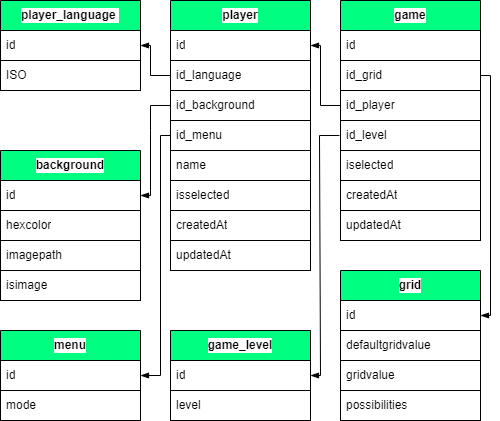

The diagram above was exported from draw.io. Its source (the exported page's mxGraphModel, read from the mxfile embedded in the PNG):
<mxGraphModel dx="924" dy="410" grid="1" gridSize="10" guides="1" tooltips="1" connect="1" arrows="1" fold="1" page="1" pageScale="1" pageWidth="827" pageHeight="1169" background="#ffffff" math="0" shadow="0">
  <root>
    <mxCell id="0" />
    <mxCell id="1" parent="0" />
    <mxCell id="158" value="player_language&amp;nbsp;" style="swimlane;fontStyle=1;childLayout=stackLayout;horizontal=1;startSize=30;horizontalStack=0;resizeParent=1;resizeParentMax=0;resizeLast=0;collapsible=0;marginBottom=0;whiteSpace=wrap;html=1;swimlaneLine=1;fontColor=#000000;labelBorderColor=none;strokeColor=#000000;fillColor=#00FF80;swimlaneFillColor=none;gradientColor=none;labelBackgroundColor=#FFFFFF;" parent="1" vertex="1">
      <mxGeometry x="250" y="260" width="140" height="90" as="geometry" />
    </mxCell>
    <mxCell id="159" value="id" style="text;strokeColor=#000000;fillColor=#FFFFFF;align=left;verticalAlign=middle;spacingLeft=4;spacingRight=4;overflow=hidden;points=[[0,0.5],[1,0.5]];portConstraint=eastwest;rotatable=0;whiteSpace=wrap;html=1;fontColor=#000000;labelBorderColor=none;swimlaneFillColor=none;gradientColor=none;labelBackgroundColor=#FFFFFF;" parent="158" vertex="1">
      <mxGeometry y="30" width="140" height="30" as="geometry" />
    </mxCell>
    <mxCell id="422" value="ISO" style="text;strokeColor=#000000;fillColor=#FFFFFF;align=left;verticalAlign=middle;spacingLeft=4;spacingRight=4;overflow=hidden;points=[[0,0.5],[1,0.5]];portConstraint=eastwest;rotatable=0;whiteSpace=wrap;html=1;fontColor=#000000;labelBorderColor=none;swimlaneFillColor=none;gradientColor=none;labelBackgroundColor=#FFFFFF;" parent="158" vertex="1">
      <mxGeometry y="60" width="140" height="30" as="geometry" />
    </mxCell>
    <mxCell id="184" value="player" style="swimlane;fontStyle=1;childLayout=stackLayout;horizontal=1;startSize=30;horizontalStack=0;resizeParent=1;resizeParentMax=0;resizeLast=0;collapsible=0;marginBottom=0;whiteSpace=wrap;html=1;swimlaneLine=1;fontColor=#000000;labelBorderColor=none;strokeColor=#000000;fillColor=#00FF80;swimlaneFillColor=none;gradientColor=none;labelBackgroundColor=#FFFFFF;" parent="1" vertex="1">
      <mxGeometry x="420" y="260" width="140" height="270" as="geometry" />
    </mxCell>
    <mxCell id="185" value="id" style="text;strokeColor=#000000;fillColor=#FFFFFF;align=left;verticalAlign=middle;spacingLeft=4;spacingRight=4;overflow=hidden;points=[[0,0.5],[1,0.5]];portConstraint=eastwest;rotatable=0;whiteSpace=wrap;html=1;fontColor=#000000;labelBorderColor=none;swimlaneFillColor=none;gradientColor=none;labelBackgroundColor=#FFFFFF;" parent="184" vertex="1">
      <mxGeometry y="30" width="140" height="30" as="geometry" />
    </mxCell>
    <mxCell id="348" value="id_language" style="text;strokeColor=#000000;fillColor=#FFFFFF;align=left;verticalAlign=middle;spacingLeft=4;spacingRight=4;overflow=hidden;points=[[0,0.5],[1,0.5]];portConstraint=eastwest;rotatable=0;whiteSpace=wrap;html=1;fontColor=#000000;labelBorderColor=none;swimlaneFillColor=none;gradientColor=none;labelBackgroundColor=#FFFFFF;" parent="184" vertex="1">
      <mxGeometry y="60" width="140" height="30" as="geometry" />
    </mxCell>
    <mxCell id="459" value="id_background" style="text;strokeColor=#000000;fillColor=#FFFFFF;align=left;verticalAlign=middle;spacingLeft=4;spacingRight=4;overflow=hidden;points=[[0,0.5],[1,0.5]];portConstraint=eastwest;rotatable=0;whiteSpace=wrap;html=1;fontColor=#000000;labelBorderColor=none;swimlaneFillColor=none;gradientColor=none;labelBackgroundColor=#FFFFFF;" parent="184" vertex="1">
      <mxGeometry y="90" width="140" height="30" as="geometry" />
    </mxCell>
    <mxCell id="485" value="id_menu" style="text;strokeColor=#000000;fillColor=#FFFFFF;align=left;verticalAlign=middle;spacingLeft=4;spacingRight=4;overflow=hidden;points=[[0,0.5],[1,0.5]];portConstraint=eastwest;rotatable=0;whiteSpace=wrap;html=1;fontColor=#000000;labelBorderColor=none;swimlaneFillColor=none;gradientColor=none;labelBackgroundColor=#FFFFFF;" parent="184" vertex="1">
      <mxGeometry y="120" width="140" height="30" as="geometry" />
    </mxCell>
    <mxCell id="424" value="name" style="text;strokeColor=#000000;fillColor=#FFFFFF;align=left;verticalAlign=middle;spacingLeft=4;spacingRight=4;overflow=hidden;points=[[0,0.5],[1,0.5]];portConstraint=eastwest;rotatable=0;whiteSpace=wrap;html=1;fontColor=#000000;labelBorderColor=none;swimlaneFillColor=none;gradientColor=none;labelBackgroundColor=#FFFFFF;" parent="184" vertex="1">
      <mxGeometry y="150" width="140" height="30" as="geometry" />
    </mxCell>
    <mxCell id="473" value="isselected" style="text;strokeColor=#000000;fillColor=#FFFFFF;align=left;verticalAlign=middle;spacingLeft=4;spacingRight=4;overflow=hidden;points=[[0,0.5],[1,0.5]];portConstraint=eastwest;rotatable=0;whiteSpace=wrap;html=1;fontColor=#000000;labelBorderColor=none;swimlaneFillColor=none;gradientColor=none;labelBackgroundColor=#FFFFFF;" parent="184" vertex="1">
      <mxGeometry y="180" width="140" height="30" as="geometry" />
    </mxCell>
    <mxCell id="425" value="createdAt" style="text;strokeColor=#000000;fillColor=#FFFFFF;align=left;verticalAlign=middle;spacingLeft=4;spacingRight=4;overflow=hidden;points=[[0,0.5],[1,0.5]];portConstraint=eastwest;rotatable=0;whiteSpace=wrap;html=1;fontColor=#000000;labelBorderColor=none;swimlaneFillColor=none;gradientColor=none;labelBackgroundColor=#FFFFFF;" parent="184" vertex="1">
      <mxGeometry y="210" width="140" height="30" as="geometry" />
    </mxCell>
    <mxCell id="426" value="updatedAt" style="text;strokeColor=#000000;fillColor=#FFFFFF;align=left;verticalAlign=middle;spacingLeft=4;spacingRight=4;overflow=hidden;points=[[0,0.5],[1,0.5]];portConstraint=eastwest;rotatable=0;whiteSpace=wrap;html=1;fontColor=#000000;labelBorderColor=none;swimlaneFillColor=none;gradientColor=none;labelBackgroundColor=#FFFFFF;" parent="184" vertex="1">
      <mxGeometry y="240" width="140" height="30" as="geometry" />
    </mxCell>
    <mxCell id="272" value="" style="edgeStyle=none;html=1;strokeColor=#000000;endArrow=blockThin;endFill=1;entryX=1;entryY=0.5;entryDx=0;entryDy=0;rounded=0;exitX=0;exitY=0.5;exitDx=0;exitDy=0;" parent="1" source="348" target="159" edge="1">
      <mxGeometry relative="1" as="geometry">
        <mxPoint x="427" y="335" as="sourcePoint" />
        <mxPoint x="227" y="385" as="targetPoint" />
        <Array as="points">
          <mxPoint x="400" y="335" />
          <mxPoint x="400" y="305" />
        </Array>
      </mxGeometry>
    </mxCell>
    <mxCell id="407" value="game" style="swimlane;fontStyle=1;childLayout=stackLayout;horizontal=1;startSize=30;horizontalStack=0;resizeParent=1;resizeParentMax=0;resizeLast=0;collapsible=0;marginBottom=0;whiteSpace=wrap;html=1;swimlaneLine=1;fontColor=#000000;labelBorderColor=none;strokeColor=#000000;fillColor=#00FF80;swimlaneFillColor=none;gradientColor=none;labelBackgroundColor=#FFFFFF;" parent="1" vertex="1">
      <mxGeometry x="590" y="260" width="140" height="240" as="geometry" />
    </mxCell>
    <mxCell id="408" value="id" style="text;strokeColor=#000000;fillColor=#FFFFFF;align=left;verticalAlign=middle;spacingLeft=4;spacingRight=4;overflow=hidden;points=[[0,0.5],[1,0.5]];portConstraint=eastwest;rotatable=0;whiteSpace=wrap;html=1;fontColor=#000000;labelBorderColor=none;swimlaneFillColor=none;gradientColor=none;labelBackgroundColor=#FFFFFF;" parent="407" vertex="1">
      <mxGeometry y="30" width="140" height="30" as="geometry" />
    </mxCell>
    <mxCell id="454" value="id_grid" style="text;strokeColor=#000000;fillColor=#FFFFFF;align=left;verticalAlign=middle;spacingLeft=4;spacingRight=4;overflow=hidden;points=[[0,0.5],[1,0.5]];portConstraint=eastwest;rotatable=0;whiteSpace=wrap;html=1;fontColor=#000000;labelBorderColor=none;swimlaneFillColor=none;gradientColor=none;labelBackgroundColor=#FFFFFF;" parent="407" vertex="1">
      <mxGeometry y="60" width="140" height="30" as="geometry" />
    </mxCell>
    <mxCell id="456" value="id_player" style="text;strokeColor=#000000;fillColor=#FFFFFF;align=left;verticalAlign=middle;spacingLeft=4;spacingRight=4;overflow=hidden;points=[[0,0.5],[1,0.5]];portConstraint=eastwest;rotatable=0;whiteSpace=wrap;html=1;fontColor=#000000;labelBorderColor=none;swimlaneFillColor=none;gradientColor=none;labelBackgroundColor=#FFFFFF;" parent="407" vertex="1">
      <mxGeometry y="90" width="140" height="30" as="geometry" />
    </mxCell>
    <mxCell id="434" value="id_level" style="text;strokeColor=#000000;fillColor=#FFFFFF;align=left;verticalAlign=middle;spacingLeft=4;spacingRight=4;overflow=hidden;points=[[0,0.5],[1,0.5]];portConstraint=eastwest;rotatable=0;whiteSpace=wrap;html=1;fontColor=#000000;labelBorderColor=none;swimlaneFillColor=none;gradientColor=none;labelBackgroundColor=#FFFFFF;" parent="407" vertex="1">
      <mxGeometry y="120" width="140" height="30" as="geometry" />
    </mxCell>
    <mxCell id="472" value="iselected" style="text;strokeColor=#000000;fillColor=#FFFFFF;align=left;verticalAlign=middle;spacingLeft=4;spacingRight=4;overflow=hidden;points=[[0,0.5],[1,0.5]];portConstraint=eastwest;rotatable=0;whiteSpace=wrap;html=1;fontColor=#000000;labelBorderColor=none;swimlaneFillColor=none;gradientColor=none;labelBackgroundColor=#FFFFFF;" parent="407" vertex="1">
      <mxGeometry y="150" width="140" height="30" as="geometry" />
    </mxCell>
    <mxCell id="435" value="createdAt" style="text;strokeColor=#000000;fillColor=#FFFFFF;align=left;verticalAlign=middle;spacingLeft=4;spacingRight=4;overflow=hidden;points=[[0,0.5],[1,0.5]];portConstraint=eastwest;rotatable=0;whiteSpace=wrap;html=1;fontColor=#000000;labelBorderColor=none;swimlaneFillColor=none;gradientColor=none;labelBackgroundColor=#FFFFFF;" parent="407" vertex="1">
      <mxGeometry y="180" width="140" height="30" as="geometry" />
    </mxCell>
    <mxCell id="436" value="updatedAt" style="text;strokeColor=#000000;fillColor=#FFFFFF;align=left;verticalAlign=middle;spacingLeft=4;spacingRight=4;overflow=hidden;points=[[0,0.5],[1,0.5]];portConstraint=eastwest;rotatable=0;whiteSpace=wrap;html=1;fontColor=#000000;labelBorderColor=none;swimlaneFillColor=none;gradientColor=none;labelBackgroundColor=#FFFFFF;" parent="407" vertex="1">
      <mxGeometry y="210" width="140" height="30" as="geometry" />
    </mxCell>
    <mxCell id="410" value="grid" style="swimlane;fontStyle=1;childLayout=stackLayout;horizontal=1;startSize=30;horizontalStack=0;resizeParent=1;resizeParentMax=0;resizeLast=0;collapsible=0;marginBottom=0;whiteSpace=wrap;html=1;swimlaneLine=1;fontColor=#000000;labelBorderColor=none;strokeColor=#000000;fillColor=#00FF80;swimlaneFillColor=none;gradientColor=none;labelBackgroundColor=#FFFFFF;" parent="1" vertex="1">
      <mxGeometry x="590" y="530" width="140" height="150" as="geometry" />
    </mxCell>
    <mxCell id="411" value="id" style="text;strokeColor=#000000;fillColor=#FFFFFF;align=left;verticalAlign=middle;spacingLeft=4;spacingRight=4;overflow=hidden;points=[[0,0.5],[1,0.5]];portConstraint=eastwest;rotatable=0;whiteSpace=wrap;html=1;fontColor=#000000;labelBorderColor=none;swimlaneFillColor=none;gradientColor=none;labelBackgroundColor=#FFFFFF;" parent="410" vertex="1">
      <mxGeometry y="30" width="140" height="30" as="geometry" />
    </mxCell>
    <mxCell id="442" value="defaultgridvalue" style="text;strokeColor=#000000;fillColor=#FFFFFF;align=left;verticalAlign=middle;spacingLeft=4;spacingRight=4;overflow=hidden;points=[[0,0.5],[1,0.5]];portConstraint=eastwest;rotatable=0;whiteSpace=wrap;html=1;fontColor=#000000;labelBorderColor=none;swimlaneFillColor=none;gradientColor=none;labelBackgroundColor=#FFFFFF;" parent="410" vertex="1">
      <mxGeometry y="60" width="140" height="30" as="geometry" />
    </mxCell>
    <mxCell id="443" value="gridvalue" style="text;strokeColor=#000000;fillColor=#FFFFFF;align=left;verticalAlign=middle;spacingLeft=4;spacingRight=4;overflow=hidden;points=[[0,0.5],[1,0.5]];portConstraint=eastwest;rotatable=0;whiteSpace=wrap;html=1;fontColor=#000000;labelBorderColor=none;swimlaneFillColor=none;gradientColor=none;labelBackgroundColor=#FFFFFF;" parent="410" vertex="1">
      <mxGeometry y="90" width="140" height="30" as="geometry" />
    </mxCell>
    <mxCell id="487" value="possibilities" style="text;strokeColor=#000000;fillColor=#FFFFFF;align=left;verticalAlign=middle;spacingLeft=4;spacingRight=4;overflow=hidden;points=[[0,0.5],[1,0.5]];portConstraint=eastwest;rotatable=0;whiteSpace=wrap;html=1;fontColor=#000000;labelBorderColor=none;swimlaneFillColor=none;gradientColor=none;labelBackgroundColor=#FFFFFF;" parent="410" vertex="1">
      <mxGeometry y="120" width="140" height="30" as="geometry" />
    </mxCell>
    <mxCell id="416" value="background" style="swimlane;fontStyle=1;childLayout=stackLayout;horizontal=1;startSize=30;horizontalStack=0;resizeParent=1;resizeParentMax=0;resizeLast=0;collapsible=0;marginBottom=0;whiteSpace=wrap;html=1;swimlaneLine=1;fontColor=#000000;labelBorderColor=none;strokeColor=#000000;fillColor=#00FF80;swimlaneFillColor=none;gradientColor=none;labelBackgroundColor=#FFFFFF;" parent="1" vertex="1">
      <mxGeometry x="250" y="410" width="140" height="150" as="geometry" />
    </mxCell>
    <mxCell id="417" value="id" style="text;strokeColor=#000000;fillColor=#FFFFFF;align=left;verticalAlign=middle;spacingLeft=4;spacingRight=4;overflow=hidden;points=[[0,0.5],[1,0.5]];portConstraint=eastwest;rotatable=0;whiteSpace=wrap;html=1;fontColor=#000000;labelBorderColor=none;swimlaneFillColor=none;gradientColor=none;labelBackgroundColor=#FFFFFF;" parent="416" vertex="1">
      <mxGeometry y="30" width="140" height="30" as="geometry" />
    </mxCell>
    <mxCell id="451" value="hexcolor" style="text;strokeColor=#000000;fillColor=#FFFFFF;align=left;verticalAlign=middle;spacingLeft=4;spacingRight=4;overflow=hidden;points=[[0,0.5],[1,0.5]];portConstraint=eastwest;rotatable=0;whiteSpace=wrap;html=1;fontColor=#000000;labelBorderColor=none;swimlaneFillColor=none;gradientColor=none;labelBackgroundColor=#FFFFFF;" parent="416" vertex="1">
      <mxGeometry y="60" width="140" height="30" as="geometry" />
    </mxCell>
    <mxCell id="450" value="imagepath" style="text;strokeColor=#000000;fillColor=#FFFFFF;align=left;verticalAlign=middle;spacingLeft=4;spacingRight=4;overflow=hidden;points=[[0,0.5],[1,0.5]];portConstraint=eastwest;rotatable=0;whiteSpace=wrap;html=1;fontColor=#000000;labelBorderColor=none;swimlaneFillColor=none;gradientColor=none;labelBackgroundColor=#FFFFFF;" parent="416" vertex="1">
      <mxGeometry y="90" width="140" height="30" as="geometry" />
    </mxCell>
    <mxCell id="453" value="isimage" style="text;strokeColor=#000000;fillColor=#FFFFFF;align=left;verticalAlign=middle;spacingLeft=4;spacingRight=4;overflow=hidden;points=[[0,0.5],[1,0.5]];portConstraint=eastwest;rotatable=0;whiteSpace=wrap;html=1;fontColor=#000000;labelBorderColor=none;swimlaneFillColor=none;gradientColor=none;labelBackgroundColor=#FFFFFF;" parent="416" vertex="1">
      <mxGeometry y="120" width="140" height="30" as="geometry" />
    </mxCell>
    <mxCell id="455" value="" style="edgeStyle=none;html=1;strokeColor=#000000;endArrow=blockThin;endFill=1;entryX=1;entryY=0.5;entryDx=0;entryDy=0;rounded=0;exitX=1;exitY=0.5;exitDx=0;exitDy=0;" parent="1" source="454" target="411" edge="1">
      <mxGeometry relative="1" as="geometry">
        <mxPoint x="750" y="350" as="sourcePoint" />
        <mxPoint x="747" y="205" as="targetPoint" />
        <Array as="points">
          <mxPoint x="740" y="335" />
          <mxPoint x="740" y="575" />
        </Array>
      </mxGeometry>
    </mxCell>
    <mxCell id="457" value="" style="edgeStyle=none;html=1;strokeColor=#000000;endArrow=blockThin;endFill=1;entryX=1;entryY=0.5;entryDx=0;entryDy=0;rounded=0;exitX=0;exitY=0.5;exitDx=0;exitDy=0;" parent="1" source="456" target="185" edge="1">
      <mxGeometry relative="1" as="geometry">
        <mxPoint x="437" y="345" as="sourcePoint" />
        <mxPoint x="407" y="315" as="targetPoint" />
        <Array as="points">
          <mxPoint x="570" y="365" />
          <mxPoint x="570" y="305" />
        </Array>
      </mxGeometry>
    </mxCell>
    <mxCell id="465" value="" style="edgeStyle=none;html=1;strokeColor=#000000;endArrow=blockThin;endFill=1;entryX=1;entryY=0.5;entryDx=0;entryDy=0;rounded=0;exitX=0;exitY=0.5;exitDx=0;exitDy=0;" parent="1" source="459" target="417" edge="1">
      <mxGeometry relative="1" as="geometry">
        <mxPoint x="420" y="385" as="sourcePoint" />
        <mxPoint x="390" y="355" as="targetPoint" />
        <Array as="points">
          <mxPoint x="400" y="365" />
          <mxPoint x="400" y="390" />
          <mxPoint x="400" y="450" />
          <mxPoint x="400" y="455" />
        </Array>
      </mxGeometry>
    </mxCell>
    <mxCell id="474" value="game_level" style="swimlane;fontStyle=1;childLayout=stackLayout;horizontal=1;startSize=30;horizontalStack=0;resizeParent=1;resizeParentMax=0;resizeLast=0;collapsible=0;marginBottom=0;whiteSpace=wrap;html=1;swimlaneLine=1;fontColor=#000000;labelBorderColor=none;strokeColor=#000000;fillColor=#00FF80;swimlaneFillColor=none;gradientColor=none;labelBackgroundColor=#FFFFFF;" parent="1" vertex="1">
      <mxGeometry x="420" y="590" width="140" height="90" as="geometry" />
    </mxCell>
    <mxCell id="475" value="id" style="text;strokeColor=#000000;fillColor=#FFFFFF;align=left;verticalAlign=middle;spacingLeft=4;spacingRight=4;overflow=hidden;points=[[0,0.5],[1,0.5]];portConstraint=eastwest;rotatable=0;whiteSpace=wrap;html=1;fontColor=#000000;labelBorderColor=none;swimlaneFillColor=none;gradientColor=none;labelBackgroundColor=#FFFFFF;" parent="474" vertex="1">
      <mxGeometry y="30" width="140" height="30" as="geometry" />
    </mxCell>
    <mxCell id="476" value="level" style="text;strokeColor=#000000;fillColor=#FFFFFF;align=left;verticalAlign=middle;spacingLeft=4;spacingRight=4;overflow=hidden;points=[[0,0.5],[1,0.5]];portConstraint=eastwest;rotatable=0;whiteSpace=wrap;html=1;fontColor=#000000;labelBorderColor=none;swimlaneFillColor=none;gradientColor=none;labelBackgroundColor=#FFFFFF;" parent="474" vertex="1">
      <mxGeometry y="60" width="140" height="30" as="geometry" />
    </mxCell>
    <mxCell id="477" value="" style="edgeStyle=none;html=1;strokeColor=#000000;endArrow=blockThin;endFill=1;entryX=1;entryY=0.5;entryDx=0;entryDy=0;rounded=0;exitX=0;exitY=0.5;exitDx=0;exitDy=0;" parent="1" target="475" edge="1">
      <mxGeometry relative="1" as="geometry">
        <mxPoint x="589" y="395" as="sourcePoint" />
        <mxPoint x="559" y="575" as="targetPoint" />
        <Array as="points">
          <mxPoint x="569" y="395" />
          <mxPoint x="570" y="635" />
        </Array>
      </mxGeometry>
    </mxCell>
    <mxCell id="482" value="menu" style="swimlane;fontStyle=1;childLayout=stackLayout;horizontal=1;startSize=30;horizontalStack=0;resizeParent=1;resizeParentMax=0;resizeLast=0;collapsible=0;marginBottom=0;whiteSpace=wrap;html=1;swimlaneLine=1;fontColor=#000000;labelBorderColor=none;strokeColor=#000000;fillColor=#00FF80;swimlaneFillColor=none;gradientColor=none;labelBackgroundColor=#FFFFFF;" parent="1" vertex="1">
      <mxGeometry x="250" y="590" width="140" height="90" as="geometry" />
    </mxCell>
    <mxCell id="483" value="id" style="text;strokeColor=#000000;fillColor=#FFFFFF;align=left;verticalAlign=middle;spacingLeft=4;spacingRight=4;overflow=hidden;points=[[0,0.5],[1,0.5]];portConstraint=eastwest;rotatable=0;whiteSpace=wrap;html=1;fontColor=#000000;labelBorderColor=none;swimlaneFillColor=none;gradientColor=none;labelBackgroundColor=#FFFFFF;" parent="482" vertex="1">
      <mxGeometry y="30" width="140" height="30" as="geometry" />
    </mxCell>
    <mxCell id="484" value="mode" style="text;strokeColor=#000000;fillColor=#FFFFFF;align=left;verticalAlign=middle;spacingLeft=4;spacingRight=4;overflow=hidden;points=[[0,0.5],[1,0.5]];portConstraint=eastwest;rotatable=0;whiteSpace=wrap;html=1;fontColor=#000000;labelBorderColor=none;swimlaneFillColor=none;gradientColor=none;labelBackgroundColor=#FFFFFF;" parent="482" vertex="1">
      <mxGeometry y="60" width="140" height="30" as="geometry" />
    </mxCell>
    <mxCell id="486" value="" style="edgeStyle=none;html=1;strokeColor=#000000;endArrow=blockThin;endFill=1;entryX=1;entryY=0.5;entryDx=0;entryDy=0;rounded=0;exitX=0;exitY=0.5;exitDx=0;exitDy=0;" parent="1" source="485" target="483" edge="1">
      <mxGeometry relative="1" as="geometry">
        <mxPoint x="430.0000000000002" y="505" as="sourcePoint" />
        <mxPoint x="400.0000000000002" y="595" as="targetPoint" />
        <Array as="points">
          <mxPoint x="410" y="395" />
          <mxPoint x="410" y="635" />
        </Array>
      </mxGeometry>
    </mxCell>
  </root>
</mxGraphModel>